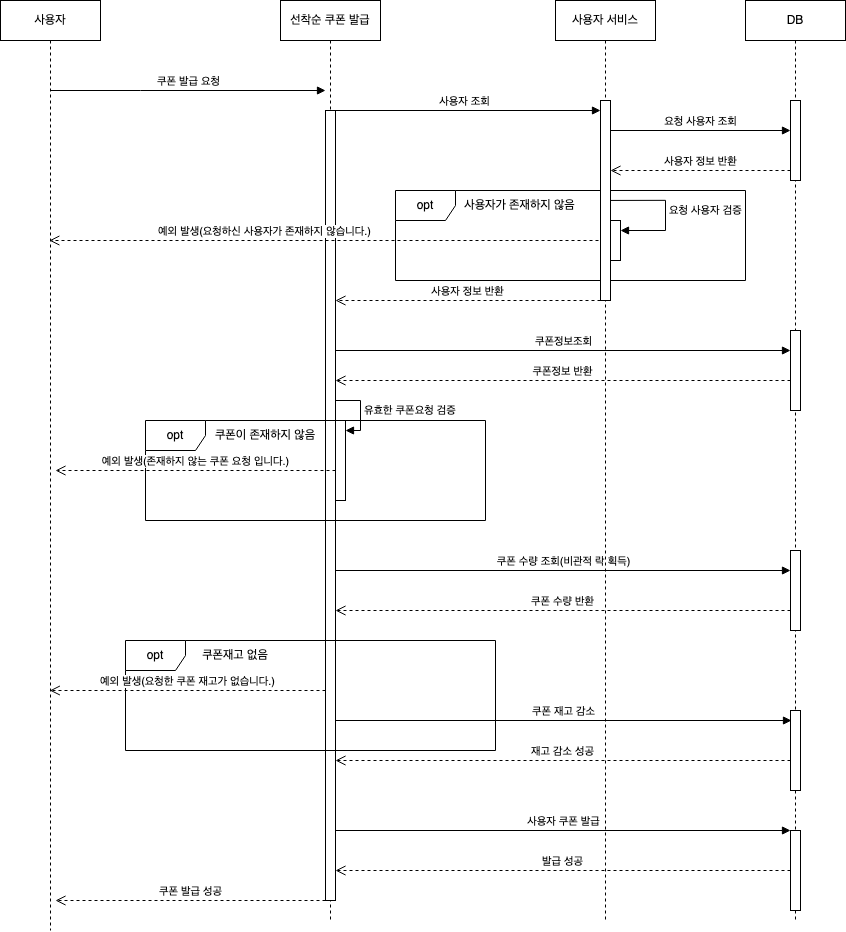

The diagram above was exported from draw.io. Its source (the exported page's mxGraphModel, read from the mxfile embedded in the PNG):
<mxGraphModel dx="1590" dy="932" grid="1" gridSize="10" guides="1" tooltips="1" connect="1" arrows="1" fold="1" page="1" pageScale="1" pageWidth="827" pageHeight="1169" math="0" shadow="0">
  <root>
    <mxCell id="0" />
    <mxCell id="1" parent="0" />
    <mxCell id="ECHaUjnhtpIKvUxF3aar-1" value="사용자" style="shape=umlLifeline;perimeter=lifelinePerimeter;whiteSpace=wrap;html=1;container=0;dropTarget=0;collapsible=0;recursiveResize=0;outlineConnect=0;portConstraint=eastwest;newEdgeStyle={&quot;edgeStyle&quot;:&quot;elbowEdgeStyle&quot;,&quot;elbow&quot;:&quot;vertical&quot;,&quot;curved&quot;:0,&quot;rounded&quot;:0};" vertex="1" parent="1">
      <mxGeometry x="235" y="70" width="100" height="930" as="geometry" />
    </mxCell>
    <mxCell id="ECHaUjnhtpIKvUxF3aar-2" value="선착순 쿠폰 발급" style="shape=umlLifeline;perimeter=lifelinePerimeter;whiteSpace=wrap;html=1;container=0;dropTarget=0;collapsible=0;recursiveResize=0;outlineConnect=0;portConstraint=eastwest;newEdgeStyle={&quot;edgeStyle&quot;:&quot;elbowEdgeStyle&quot;,&quot;elbow&quot;:&quot;vertical&quot;,&quot;curved&quot;:0,&quot;rounded&quot;:0};size=40;" vertex="1" parent="1">
      <mxGeometry x="515" y="70" width="100" height="920" as="geometry" />
    </mxCell>
    <mxCell id="Oz7-kyla-RfLJbXLHkQI-9" value="" style="html=1;points=[[0,0,0,0,5],[0,1,0,0,-5],[1,0,0,0,5],[1,1,0,0,-5]];perimeter=orthogonalPerimeter;outlineConnect=0;targetShapes=umlLifeline;portConstraint=eastwest;newEdgeStyle={&quot;curved&quot;:0,&quot;rounded&quot;:0};" vertex="1" parent="ECHaUjnhtpIKvUxF3aar-2">
      <mxGeometry x="55" y="420" width="10" height="80" as="geometry" />
    </mxCell>
    <mxCell id="Oz7-kyla-RfLJbXLHkQI-10" value="유효한 쿠폰요청 검증" style="html=1;align=left;spacingLeft=2;endArrow=block;rounded=0;edgeStyle=orthogonalEdgeStyle;curved=0;rounded=0;" edge="1" target="Oz7-kyla-RfLJbXLHkQI-9" parent="ECHaUjnhtpIKvUxF3aar-2" source="Oz7-kyla-RfLJbXLHkQI-14">
      <mxGeometry relative="1" as="geometry">
        <mxPoint x="55" y="380" as="sourcePoint" />
        <Array as="points">
          <mxPoint x="80" y="400" />
          <mxPoint x="80" y="430" />
        </Array>
      </mxGeometry>
    </mxCell>
    <mxCell id="Oz7-kyla-RfLJbXLHkQI-14" value="" style="html=1;points=[[0,0,0,0,5],[0,1,0,0,-5],[1,0,0,0,5],[1,1,0,0,-5]];perimeter=orthogonalPerimeter;outlineConnect=0;targetShapes=umlLifeline;portConstraint=eastwest;newEdgeStyle={&quot;curved&quot;:0,&quot;rounded&quot;:0};" vertex="1" parent="ECHaUjnhtpIKvUxF3aar-2">
      <mxGeometry x="45" y="110" width="10" height="790" as="geometry" />
    </mxCell>
    <mxCell id="ECHaUjnhtpIKvUxF3aar-6" value="쿠폰 발급 요청" style="html=1;verticalAlign=bottom;endArrow=block;edgeStyle=elbowEdgeStyle;elbow=vertical;curved=0;rounded=0;" edge="1" parent="1">
      <mxGeometry relative="1" as="geometry">
        <mxPoint x="284.5" y="160" as="sourcePoint" />
        <Array as="points">
          <mxPoint x="375" y="160" />
        </Array>
        <mxPoint x="560" y="160" as="targetPoint" />
      </mxGeometry>
    </mxCell>
    <mxCell id="y5Fx0bfYJI9SLy2Pptwg-7" value="DB" style="shape=umlLifeline;perimeter=lifelinePerimeter;whiteSpace=wrap;html=1;container=0;dropTarget=0;collapsible=0;recursiveResize=0;outlineConnect=0;portConstraint=eastwest;newEdgeStyle={&quot;edgeStyle&quot;:&quot;elbowEdgeStyle&quot;,&quot;elbow&quot;:&quot;vertical&quot;,&quot;curved&quot;:0,&quot;rounded&quot;:0};size=40;" vertex="1" parent="1">
      <mxGeometry x="980" y="70" width="100" height="920" as="geometry" />
    </mxCell>
    <mxCell id="Oz7-kyla-RfLJbXLHkQI-16" value="" style="html=1;points=[[0,0,0,0,5],[0,1,0,0,-5],[1,0,0,0,5],[1,1,0,0,-5]];perimeter=orthogonalPerimeter;outlineConnect=0;targetShapes=umlLifeline;portConstraint=eastwest;newEdgeStyle={&quot;curved&quot;:0,&quot;rounded&quot;:0};" vertex="1" parent="y5Fx0bfYJI9SLy2Pptwg-7">
      <mxGeometry x="45" y="550" width="10" height="80" as="geometry" />
    </mxCell>
    <mxCell id="Oz7-kyla-RfLJbXLHkQI-27" value="" style="html=1;points=[[0,0,0,0,5],[0,1,0,0,-5],[1,0,0,0,5],[1,1,0,0,-5]];perimeter=orthogonalPerimeter;outlineConnect=0;targetShapes=umlLifeline;portConstraint=eastwest;newEdgeStyle={&quot;curved&quot;:0,&quot;rounded&quot;:0};" vertex="1" parent="y5Fx0bfYJI9SLy2Pptwg-7">
      <mxGeometry x="45" y="710" width="10" height="80" as="geometry" />
    </mxCell>
    <mxCell id="Oz7-kyla-RfLJbXLHkQI-31" value="" style="html=1;points=[[0,0,0,0,5],[0,1,0,0,-5],[1,0,0,0,5],[1,1,0,0,-5]];perimeter=orthogonalPerimeter;outlineConnect=0;targetShapes=umlLifeline;portConstraint=eastwest;newEdgeStyle={&quot;curved&quot;:0,&quot;rounded&quot;:0};" vertex="1" parent="y5Fx0bfYJI9SLy2Pptwg-7">
      <mxGeometry x="45" y="830" width="10" height="80" as="geometry" />
    </mxCell>
    <mxCell id="f5MSGJcAmSjpD6eMpV8s-8" value="" style="html=1;points=[[0,0,0,0,5],[0,1,0,0,-5],[1,0,0,0,5],[1,1,0,0,-5]];perimeter=orthogonalPerimeter;outlineConnect=0;targetShapes=umlLifeline;portConstraint=eastwest;newEdgeStyle={&quot;curved&quot;:0,&quot;rounded&quot;:0};" vertex="1" parent="y5Fx0bfYJI9SLy2Pptwg-7">
      <mxGeometry x="45" y="100" width="10" height="80" as="geometry" />
    </mxCell>
    <mxCell id="Gc68zWrXSSLx-_u7ATYr-3" value="" style="html=1;points=[[0,0,0,0,5],[0,1,0,0,-5],[1,0,0,0,5],[1,1,0,0,-5]];perimeter=orthogonalPerimeter;outlineConnect=0;targetShapes=umlLifeline;portConstraint=eastwest;newEdgeStyle={&quot;curved&quot;:0,&quot;rounded&quot;:0};" vertex="1" parent="y5Fx0bfYJI9SLy2Pptwg-7">
      <mxGeometry x="45" y="330" width="10" height="80" as="geometry" />
    </mxCell>
    <mxCell id="Oz7-kyla-RfLJbXLHkQI-11" value="opt" style="shape=umlFrame;whiteSpace=wrap;html=1;pointerEvents=0;" vertex="1" parent="1">
      <mxGeometry x="380" y="490" width="340" height="100" as="geometry" />
    </mxCell>
    <mxCell id="Oz7-kyla-RfLJbXLHkQI-12" value="쿠폰이 존재하지 않음" style="text;html=1;align=center;verticalAlign=middle;whiteSpace=wrap;rounded=0;" vertex="1" parent="1">
      <mxGeometry x="430" y="490" width="140" height="30" as="geometry" />
    </mxCell>
    <mxCell id="Oz7-kyla-RfLJbXLHkQI-13" value="예외 발생(존재하지 않는 쿠폰 요청 입니다.)" style="html=1;verticalAlign=bottom;endArrow=open;dashed=1;endSize=8;curved=0;rounded=0;" edge="1" parent="1" source="Oz7-kyla-RfLJbXLHkQI-9">
      <mxGeometry relative="1" as="geometry">
        <mxPoint x="550" y="540" as="sourcePoint" />
        <mxPoint x="290" y="540" as="targetPoint" />
      </mxGeometry>
    </mxCell>
    <mxCell id="Oz7-kyla-RfLJbXLHkQI-19" value="쿠폰 수량 조회(비관적 락 획득)" style="html=1;verticalAlign=bottom;endArrow=block;curved=0;rounded=0;" edge="1" parent="1" target="Oz7-kyla-RfLJbXLHkQI-16">
      <mxGeometry width="80" relative="1" as="geometry">
        <mxPoint x="570" y="640" as="sourcePoint" />
        <mxPoint x="795" y="640" as="targetPoint" />
      </mxGeometry>
    </mxCell>
    <mxCell id="Oz7-kyla-RfLJbXLHkQI-22" value="쿠폰 수량 반환" style="html=1;verticalAlign=bottom;endArrow=open;dashed=1;endSize=8;curved=0;rounded=0;" edge="1" parent="1" source="Oz7-kyla-RfLJbXLHkQI-16">
      <mxGeometry relative="1" as="geometry">
        <mxPoint x="650" y="680" as="sourcePoint" />
        <mxPoint x="570" y="680" as="targetPoint" />
      </mxGeometry>
    </mxCell>
    <mxCell id="Oz7-kyla-RfLJbXLHkQI-23" value="opt" style="shape=umlFrame;whiteSpace=wrap;html=1;pointerEvents=0;" vertex="1" parent="1">
      <mxGeometry x="360" y="710" width="370" height="110" as="geometry" />
    </mxCell>
    <mxCell id="Oz7-kyla-RfLJbXLHkQI-24" value="쿠폰재고 없음" style="text;html=1;align=center;verticalAlign=middle;whiteSpace=wrap;rounded=0;" vertex="1" parent="1">
      <mxGeometry x="425" y="710" width="90" height="30" as="geometry" />
    </mxCell>
    <mxCell id="Oz7-kyla-RfLJbXLHkQI-25" value="예외 발생(요청한 쿠폰 재고가 없습니다.)" style="html=1;verticalAlign=bottom;endArrow=open;dashed=1;endSize=8;curved=0;rounded=0;" edge="1" parent="1">
      <mxGeometry x="-0.0014" relative="1" as="geometry">
        <mxPoint x="560" y="760" as="sourcePoint" />
        <mxPoint x="284.32352941176464" y="760" as="targetPoint" />
        <mxPoint as="offset" />
      </mxGeometry>
    </mxCell>
    <mxCell id="Oz7-kyla-RfLJbXLHkQI-26" value="쿠폰 재고 감소" style="html=1;verticalAlign=bottom;endArrow=block;curved=0;rounded=0;" edge="1" parent="1">
      <mxGeometry width="80" relative="1" as="geometry">
        <mxPoint x="570" y="790" as="sourcePoint" />
        <mxPoint x="1026" y="790" as="targetPoint" />
      </mxGeometry>
    </mxCell>
    <mxCell id="Oz7-kyla-RfLJbXLHkQI-28" value="재고 감소 성공" style="html=1;verticalAlign=bottom;endArrow=open;dashed=1;endSize=8;curved=0;rounded=0;" edge="1" parent="1" source="Oz7-kyla-RfLJbXLHkQI-27">
      <mxGeometry relative="1" as="geometry">
        <mxPoint x="796" y="830" as="sourcePoint" />
        <mxPoint x="570" y="830" as="targetPoint" />
      </mxGeometry>
    </mxCell>
    <mxCell id="Oz7-kyla-RfLJbXLHkQI-29" value="사용자 쿠폰 발급" style="html=1;verticalAlign=bottom;endArrow=block;curved=0;rounded=0;" edge="1" parent="1" target="Oz7-kyla-RfLJbXLHkQI-31">
      <mxGeometry width="80" relative="1" as="geometry">
        <mxPoint x="570" y="900" as="sourcePoint" />
        <mxPoint x="730" y="760" as="targetPoint" />
      </mxGeometry>
    </mxCell>
    <mxCell id="Oz7-kyla-RfLJbXLHkQI-32" value="발급 성공" style="html=1;verticalAlign=bottom;endArrow=open;dashed=1;endSize=8;curved=0;rounded=0;" edge="1" parent="1" source="Oz7-kyla-RfLJbXLHkQI-31">
      <mxGeometry relative="1" as="geometry">
        <mxPoint x="650" y="790" as="sourcePoint" />
        <mxPoint x="570" y="940" as="targetPoint" />
      </mxGeometry>
    </mxCell>
    <mxCell id="Oz7-kyla-RfLJbXLHkQI-33" value="쿠폰 발급 성공" style="html=1;verticalAlign=bottom;endArrow=open;dashed=1;endSize=8;curved=0;rounded=0;" edge="1" parent="1">
      <mxGeometry relative="1" as="geometry">
        <mxPoint x="560" y="970" as="sourcePoint" />
        <mxPoint x="290" y="970" as="targetPoint" />
      </mxGeometry>
    </mxCell>
    <mxCell id="f5MSGJcAmSjpD6eMpV8s-1" value="opt" style="shape=umlFrame;whiteSpace=wrap;html=1;pointerEvents=0;" vertex="1" parent="1">
      <mxGeometry x="630" y="260" width="350" height="90" as="geometry" />
    </mxCell>
    <mxCell id="f5MSGJcAmSjpD6eMpV8s-2" value="사용자가 존재하지 않음" style="text;html=1;align=center;verticalAlign=middle;whiteSpace=wrap;rounded=0;" vertex="1" parent="1">
      <mxGeometry x="682" y="260" width="145" height="30" as="geometry" />
    </mxCell>
    <mxCell id="f5MSGJcAmSjpD6eMpV8s-3" value="예외 발생(요청하신 사용자가 존재하지 않습니다.)" style="html=1;verticalAlign=bottom;endArrow=open;dashed=1;endSize=8;curved=0;rounded=0;" edge="1" parent="1" source="f5MSGJcAmSjpD6eMpV8s-9" target="ECHaUjnhtpIKvUxF3aar-1">
      <mxGeometry x="0.2301" relative="1" as="geometry">
        <mxPoint x="560" y="280" as="sourcePoint" />
        <mxPoint x="284.54761904761904" y="280" as="targetPoint" />
        <mxPoint x="-1" as="offset" />
      </mxGeometry>
    </mxCell>
    <mxCell id="f5MSGJcAmSjpD6eMpV8s-4" value="사용자 조회" style="html=1;verticalAlign=bottom;endArrow=block;curved=0;rounded=0;" edge="1" parent="1" target="estcVWQpZAzzDm9G2kA7-4">
      <mxGeometry width="80" relative="1" as="geometry">
        <mxPoint x="563.8333333333335" y="180" as="sourcePoint" />
        <mxPoint x="799.5" y="180" as="targetPoint" />
      </mxGeometry>
    </mxCell>
    <mxCell id="estcVWQpZAzzDm9G2kA7-1" value="사용자 서비스" style="shape=umlLifeline;perimeter=lifelinePerimeter;whiteSpace=wrap;html=1;container=0;dropTarget=0;collapsible=0;recursiveResize=0;outlineConnect=0;portConstraint=eastwest;newEdgeStyle={&quot;edgeStyle&quot;:&quot;elbowEdgeStyle&quot;,&quot;elbow&quot;:&quot;vertical&quot;,&quot;curved&quot;:0,&quot;rounded&quot;:0};size=40;" vertex="1" parent="1">
      <mxGeometry x="790" y="70" width="100" height="920" as="geometry" />
    </mxCell>
    <mxCell id="estcVWQpZAzzDm9G2kA7-4" value="" style="html=1;points=[[0,0,0,0,5],[0,1,0,0,-5],[1,0,0,0,5],[1,1,0,0,-5]];perimeter=orthogonalPerimeter;outlineConnect=0;targetShapes=umlLifeline;portConstraint=eastwest;newEdgeStyle={&quot;curved&quot;:0,&quot;rounded&quot;:0};" vertex="1" parent="estcVWQpZAzzDm9G2kA7-1">
      <mxGeometry x="45" y="100" width="10" height="200" as="geometry" />
    </mxCell>
    <mxCell id="f5MSGJcAmSjpD6eMpV8s-10" value="요청 사용자 검증" style="html=1;align=left;spacingLeft=2;endArrow=block;rounded=0;edgeStyle=orthogonalEdgeStyle;curved=0;rounded=0;" edge="1" target="f5MSGJcAmSjpD6eMpV8s-9" parent="estcVWQpZAzzDm9G2kA7-1">
      <mxGeometry relative="1" as="geometry">
        <mxPoint x="55" y="199.9473684210526" as="sourcePoint" />
        <Array as="points">
          <mxPoint x="110" y="200" />
          <mxPoint x="110" y="230" />
        </Array>
      </mxGeometry>
    </mxCell>
    <mxCell id="f5MSGJcAmSjpD6eMpV8s-9" value="" style="html=1;points=[[0,0,0,0,5],[0,1,0,0,-5],[1,0,0,0,5],[1,1,0,0,-5]];perimeter=orthogonalPerimeter;outlineConnect=0;targetShapes=umlLifeline;portConstraint=eastwest;newEdgeStyle={&quot;curved&quot;:0,&quot;rounded&quot;:0};" vertex="1" parent="estcVWQpZAzzDm9G2kA7-1">
      <mxGeometry x="55" y="220" width="10" height="40" as="geometry" />
    </mxCell>
    <mxCell id="estcVWQpZAzzDm9G2kA7-5" value="요청 사용자 조회" style="html=1;verticalAlign=bottom;endArrow=block;curved=0;rounded=0;" edge="1" parent="1">
      <mxGeometry width="80" relative="1" as="geometry">
        <mxPoint x="845" y="200.0000000000001" as="sourcePoint" />
        <mxPoint x="1025" y="200.0000000000001" as="targetPoint" />
      </mxGeometry>
    </mxCell>
    <mxCell id="estcVWQpZAzzDm9G2kA7-6" value="사용자 정보 반환" style="html=1;verticalAlign=bottom;endArrow=open;dashed=1;endSize=8;curved=0;rounded=0;" edge="1" parent="1">
      <mxGeometry relative="1" as="geometry">
        <mxPoint x="1025" y="240.0000000000001" as="sourcePoint" />
        <mxPoint x="845" y="240.0000000000001" as="targetPoint" />
      </mxGeometry>
    </mxCell>
    <mxCell id="Gc68zWrXSSLx-_u7ATYr-4" value="쿠폰정보조회" style="html=1;verticalAlign=bottom;endArrow=block;curved=0;rounded=0;" edge="1" parent="1">
      <mxGeometry width="80" relative="1" as="geometry">
        <mxPoint x="570" y="420" as="sourcePoint" />
        <mxPoint x="1025" y="420" as="targetPoint" />
      </mxGeometry>
    </mxCell>
    <mxCell id="Gc68zWrXSSLx-_u7ATYr-6" value="사용자 정보 반환" style="html=1;verticalAlign=bottom;endArrow=open;dashed=1;endSize=8;curved=0;rounded=0;" edge="1" parent="1">
      <mxGeometry relative="1" as="geometry">
        <mxPoint x="835" y="370" as="sourcePoint" />
        <mxPoint x="570" y="370" as="targetPoint" />
      </mxGeometry>
    </mxCell>
    <mxCell id="Gc68zWrXSSLx-_u7ATYr-7" value="쿠폰정보 반환" style="html=1;verticalAlign=bottom;endArrow=open;dashed=1;endSize=8;curved=0;rounded=0;" edge="1" parent="1">
      <mxGeometry relative="1" as="geometry">
        <mxPoint x="1025" y="450" as="sourcePoint" />
        <mxPoint x="570" y="450" as="targetPoint" />
      </mxGeometry>
    </mxCell>
  </root>
</mxGraphModel>